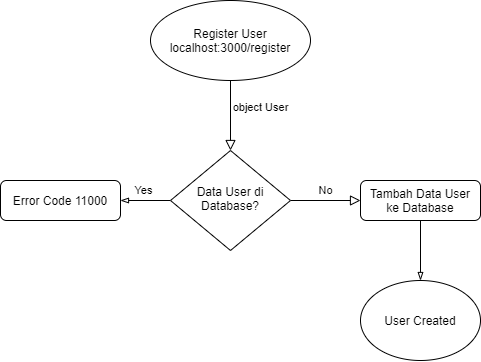

The diagram above was exported from draw.io. Its source (the exported page's mxGraphModel, read from the mxfile embedded in the PNG):
<mxGraphModel dx="1185" dy="635" grid="1" gridSize="10" guides="1" tooltips="1" connect="1" arrows="1" fold="1" page="1" pageScale="1" pageWidth="827" pageHeight="1169" math="0" shadow="0">
  <root>
    <mxCell id="WIyWlLk6GJQsqaUBKTNV-0" />
    <mxCell id="WIyWlLk6GJQsqaUBKTNV-1" parent="WIyWlLk6GJQsqaUBKTNV-0" />
    <mxCell id="WIyWlLk6GJQsqaUBKTNV-2" value="" style="rounded=0;html=1;jettySize=auto;orthogonalLoop=1;fontSize=11;endArrow=block;endFill=0;endSize=8;strokeWidth=1;shadow=0;labelBackgroundColor=none;edgeStyle=orthogonalEdgeStyle;exitX=0.5;exitY=1;exitDx=0;exitDy=0;" parent="WIyWlLk6GJQsqaUBKTNV-1" source="SDcuKS1lFH9YJvUj6qti-13" target="WIyWlLk6GJQsqaUBKTNV-6" edge="1">
      <mxGeometry relative="1" as="geometry">
        <mxPoint x="300" y="290" as="sourcePoint" />
      </mxGeometry>
    </mxCell>
    <mxCell id="SDcuKS1lFH9YJvUj6qti-6" value="object User" style="edgeLabel;html=1;align=center;verticalAlign=middle;resizable=0;points=[];" vertex="1" connectable="0" parent="WIyWlLk6GJQsqaUBKTNV-2">
      <mxGeometry x="-0.3689" relative="1" as="geometry">
        <mxPoint x="30" y="4.17" as="offset" />
      </mxGeometry>
    </mxCell>
    <mxCell id="WIyWlLk6GJQsqaUBKTNV-5" value="No" style="edgeStyle=orthogonalEdgeStyle;rounded=0;html=1;jettySize=auto;orthogonalLoop=1;fontSize=11;endArrow=block;endFill=0;endSize=8;strokeWidth=1;shadow=0;labelBackgroundColor=none;" parent="WIyWlLk6GJQsqaUBKTNV-1" source="WIyWlLk6GJQsqaUBKTNV-6" target="WIyWlLk6GJQsqaUBKTNV-7" edge="1">
      <mxGeometry y="10" relative="1" as="geometry">
        <mxPoint as="offset" />
      </mxGeometry>
    </mxCell>
    <mxCell id="SDcuKS1lFH9YJvUj6qti-3" value="" style="edgeStyle=orthogonalEdgeStyle;rounded=0;orthogonalLoop=1;jettySize=auto;html=1;entryX=1;entryY=0.5;entryDx=0;entryDy=0;endArrow=blockThin;endFill=0;" edge="1" parent="WIyWlLk6GJQsqaUBKTNV-1" source="WIyWlLk6GJQsqaUBKTNV-6" target="SDcuKS1lFH9YJvUj6qti-4">
      <mxGeometry relative="1" as="geometry">
        <mxPoint x="160" y="390" as="targetPoint" />
      </mxGeometry>
    </mxCell>
    <mxCell id="SDcuKS1lFH9YJvUj6qti-5" value="Yes" style="edgeLabel;html=1;align=center;verticalAlign=middle;resizable=0;points=[];" vertex="1" connectable="0" parent="SDcuKS1lFH9YJvUj6qti-3">
      <mxGeometry x="-0.4043" y="2" relative="1" as="geometry">
        <mxPoint x="-12.41" y="-12" as="offset" />
      </mxGeometry>
    </mxCell>
    <mxCell id="WIyWlLk6GJQsqaUBKTNV-6" value="Data User di Database?" style="rhombus;whiteSpace=wrap;html=1;shadow=0;fontFamily=Helvetica;fontSize=12;align=center;strokeWidth=1;spacing=6;spacingTop=-4;" parent="WIyWlLk6GJQsqaUBKTNV-1" vertex="1">
      <mxGeometry x="240" y="340" width="120" height="100" as="geometry" />
    </mxCell>
    <mxCell id="SDcuKS1lFH9YJvUj6qti-12" value="" style="edgeStyle=orthogonalEdgeStyle;rounded=0;orthogonalLoop=1;jettySize=auto;html=1;endArrow=blockThin;endFill=0;strokeColor=#000000;" edge="1" parent="WIyWlLk6GJQsqaUBKTNV-1" source="WIyWlLk6GJQsqaUBKTNV-7" target="SDcuKS1lFH9YJvUj6qti-11">
      <mxGeometry relative="1" as="geometry" />
    </mxCell>
    <mxCell id="WIyWlLk6GJQsqaUBKTNV-7" value="Tambah Data User&lt;br&gt;ke Database" style="rounded=1;whiteSpace=wrap;html=1;fontSize=12;glass=0;strokeWidth=1;shadow=0;" parent="WIyWlLk6GJQsqaUBKTNV-1" vertex="1">
      <mxGeometry x="430" y="370" width="120" height="40" as="geometry" />
    </mxCell>
    <mxCell id="SDcuKS1lFH9YJvUj6qti-4" value="Error Code 11000" style="rounded=1;whiteSpace=wrap;html=1;fontSize=12;glass=0;strokeWidth=1;shadow=0;" vertex="1" parent="WIyWlLk6GJQsqaUBKTNV-1">
      <mxGeometry x="70" y="370" width="120" height="40" as="geometry" />
    </mxCell>
    <mxCell id="SDcuKS1lFH9YJvUj6qti-11" value="User Created" style="ellipse;whiteSpace=wrap;html=1;rounded=1;shadow=0;strokeWidth=1;glass=0;" vertex="1" parent="WIyWlLk6GJQsqaUBKTNV-1">
      <mxGeometry x="430" y="470" width="120" height="80" as="geometry" />
    </mxCell>
    <mxCell id="SDcuKS1lFH9YJvUj6qti-13" value="Register User&lt;br&gt;localhost:3000/register" style="ellipse;whiteSpace=wrap;html=1;rounded=1;shadow=0;strokeWidth=1;glass=0;" vertex="1" parent="WIyWlLk6GJQsqaUBKTNV-1">
      <mxGeometry x="220" y="190" width="160" height="80" as="geometry" />
    </mxCell>
  </root>
</mxGraphModel>